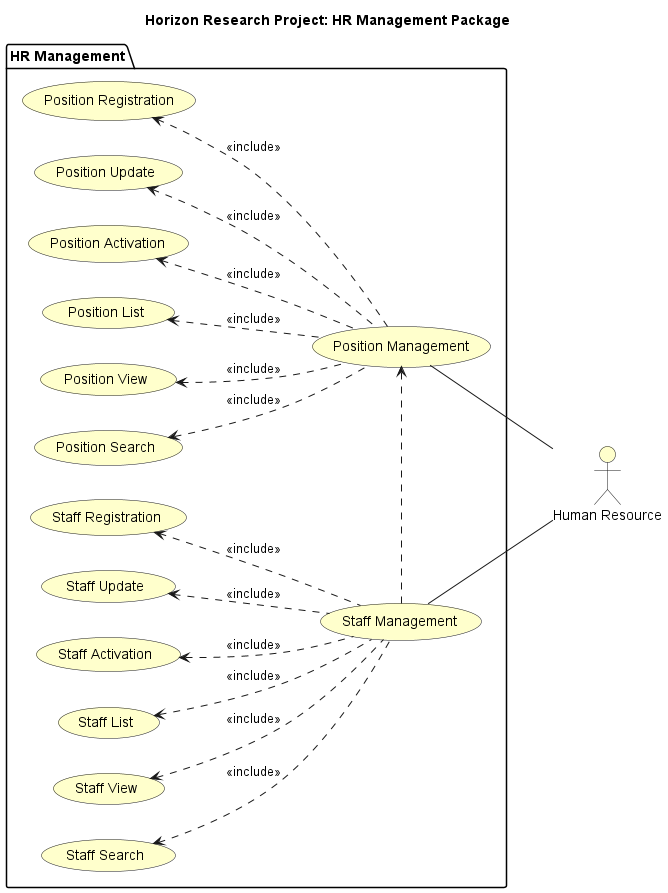

The diagram above was rendered by PlantUML. Its source (embedded in the PNG):
@startuml
left to right direction

skinparam useCaseBackgroundColor #Business
skinparam actorBackgroundColor #Business

title Horizon Research Project: HR Management Package

:Human Resource: as HR

package "HR Management"{
    usecase "Position Management" as positionManagement
    usecase "Position Registration" as positionRegistration
    usecase "Position Update" as positionUpdate
    usecase "Position Activation" as positionActivation
    usecase "Position List" as positionList
    usecase "Position View" as positionView
    usecase "Position Search" as positionSearch
    usecase "Staff Management" as staffManagement
    usecase "Staff Registration" as staffRegistration
    usecase "Staff Update" as staffUpdate
    usecase "Staff Activation" as staffActivation
    usecase "Staff List" as staffList
    usecase "Staff View" as staffView
    usecase "Staff Search" as staffSearch
}

staffManagement -- HR
positionManagement -- HR

staffManagement .> positionManagement

staffRegistration <.. staffManagement : <<include>>
staffUpdate <.. staffManagement : <<include>>
staffActivation <.. staffManagement : <<include>>
staffList <.. staffManagement : <<include>>
staffView <.. staffManagement : <<include>>
staffSearch <.. staffManagement : <<include>>
positionRegistration <.. positionManagement : <<include>>
positionUpdate <.. positionManagement : <<include>>
positionActivation <.. positionManagement : <<include>>
positionList <.. positionManagement : <<include>>
positionView <.. positionManagement : <<include>>
positionSearch <.. positionManagement : <<include>>

@enduml